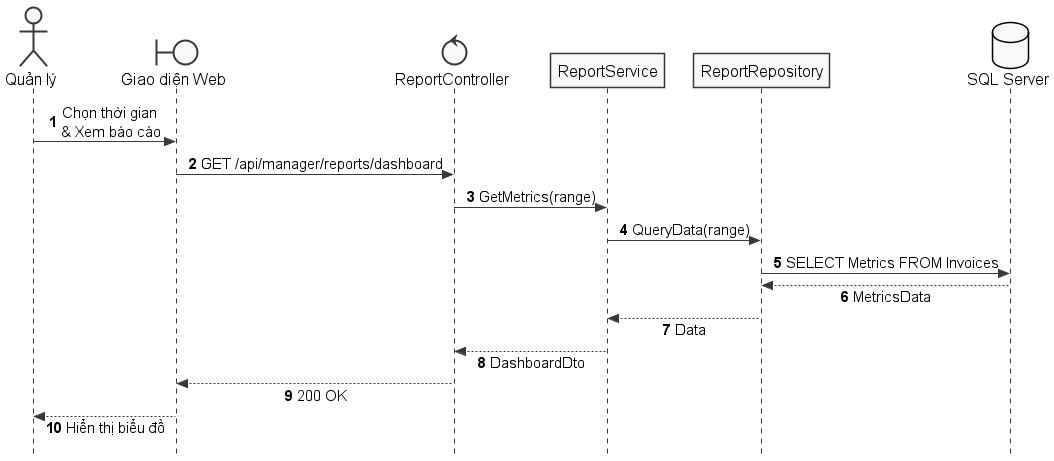

The diagram above was rendered by PlantUML. Its source (embedded in the PNG):
@startuml SD_UC_A5_Analytics_Dashboard
autonumber
skinparam style strictuml
skinparam monochrome true
skinparam shadowing false
skinparam sequenceMessageAlign center
skinparam responseMessageBelowArrow true
skinparam defaultFontName "Segoe UI", Arial, sans-serif
skinparam defaultFontSize 16
skinparam sequenceActorFontSize 16
skinparam sequenceParticipantFontSize 16
skinparam sequenceArrowFontSize 15
skinparam sequenceGroupFontSize 15
skinparam sequenceGroupHeaderFontSize 15

actor "Quản lý" as Manager
boundary "Giao diện Web" as UI
control "ReportController" as Controller
participant "ReportService" as Service
participant "ReportRepository" as Repo
database "SQL Server" as DB

Manager -> UI: Chọn thời gian \n& Xem báo cáo
UI -> Controller: GET /api/manager/reports/dashboard
Controller -> Service: GetMetrics(range)
Service -> Repo: QueryData(range)
Repo -> DB: SELECT Metrics FROM Invoices
DB --> Repo: MetricsData
Repo --> Service: Data
Service --> Controller: DashboardDto
Controller --> UI: 200 OK
UI --> Manager: Hiển thị biểu đồ
@enduml